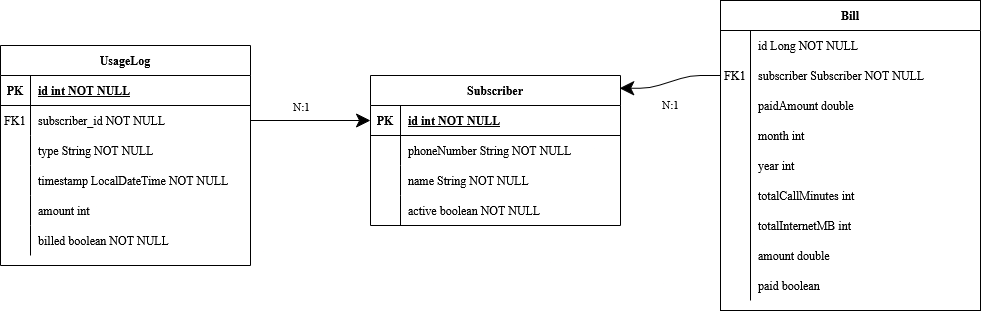

The diagram above was exported from draw.io. Its source (the exported page's mxGraphModel, read from the mxfile embedded in the PNG):
<mxGraphModel dx="2052" dy="691" grid="1" gridSize="10" guides="1" tooltips="1" connect="1" arrows="1" fold="1" page="1" pageScale="1" pageWidth="850" pageHeight="1100" math="0" shadow="0" extFonts="Permanent Marker^https://fonts.googleapis.com/css?family=Permanent+Marker">
  <root>
    <mxCell id="0" />
    <mxCell id="1" parent="0" />
    <mxCell id="C-vyLk0tnHw3VtMMgP7b-1" value="" style="edgeStyle=entityRelationEdgeStyle;endArrow=none;startArrow=classic;endFill=1;startFill=1;exitX=0.997;exitY=0.085;exitDx=0;exitDy=0;exitPerimeter=0;sourcePerimeterSpacing=0;targetPerimeterSpacing=0;endSize=6;startSize=12;" parent="1" source="C-vyLk0tnHw3VtMMgP7b-23" target="C-vyLk0tnHw3VtMMgP7b-6" edge="1">
      <mxGeometry width="100" height="100" relative="1" as="geometry">
        <mxPoint x="340" y="720" as="sourcePoint" />
        <mxPoint x="440" y="620" as="targetPoint" />
        <Array as="points">
          <mxPoint x="360" y="130" />
        </Array>
      </mxGeometry>
    </mxCell>
    <mxCell id="xILDC4CnlRa8dVMy0_Ka-64" value="N:1" style="edgeLabel;html=1;align=center;verticalAlign=middle;resizable=0;points=[];" vertex="1" connectable="0" parent="C-vyLk0tnHw3VtMMgP7b-1">
      <mxGeometry x="-0.3394" y="1" relative="1" as="geometry">
        <mxPoint x="17" y="18" as="offset" />
      </mxGeometry>
    </mxCell>
    <mxCell id="C-vyLk0tnHw3VtMMgP7b-12" value="" style="edgeStyle=entityRelationEdgeStyle;endArrow=ERzeroToMany;startArrow=ERone;endFill=1;startFill=0;" parent="1" source="C-vyLk0tnHw3VtMMgP7b-3" target="C-vyLk0tnHw3VtMMgP7b-17" edge="1">
      <mxGeometry width="100" height="100" relative="1" as="geometry">
        <mxPoint x="400" y="180" as="sourcePoint" />
        <mxPoint x="460" y="205" as="targetPoint" />
      </mxGeometry>
    </mxCell>
    <mxCell id="C-vyLk0tnHw3VtMMgP7b-2" value="Bill" style="shape=table;startSize=30;container=1;collapsible=1;childLayout=tableLayout;fixedRows=1;rowLines=0;fontStyle=1;align=center;resizeLast=1;" parent="1" vertex="1">
      <mxGeometry x="460" y="35" width="260" height="310" as="geometry" />
    </mxCell>
    <mxCell id="xILDC4CnlRa8dVMy0_Ka-33" style="shape=partialRectangle;collapsible=0;dropTarget=0;pointerEvents=0;fillColor=none;points=[[0,0.5],[1,0.5]];portConstraint=eastwest;top=0;left=0;right=0;bottom=0;" vertex="1" parent="C-vyLk0tnHw3VtMMgP7b-2">
      <mxGeometry y="30" width="260" height="30" as="geometry" />
    </mxCell>
    <mxCell id="xILDC4CnlRa8dVMy0_Ka-34" style="shape=partialRectangle;overflow=hidden;connectable=0;fillColor=none;top=0;left=0;bottom=0;right=0;" vertex="1" parent="xILDC4CnlRa8dVMy0_Ka-33">
      <mxGeometry width="30" height="30" as="geometry">
        <mxRectangle width="30" height="30" as="alternateBounds" />
      </mxGeometry>
    </mxCell>
    <mxCell id="xILDC4CnlRa8dVMy0_Ka-35" value="id Long NOT NULL" style="shape=partialRectangle;overflow=hidden;connectable=0;fillColor=none;top=0;left=0;bottom=0;right=0;align=left;spacingLeft=6;" vertex="1" parent="xILDC4CnlRa8dVMy0_Ka-33">
      <mxGeometry x="30" width="230" height="30" as="geometry">
        <mxRectangle width="230" height="30" as="alternateBounds" />
      </mxGeometry>
    </mxCell>
    <mxCell id="C-vyLk0tnHw3VtMMgP7b-6" value="" style="shape=partialRectangle;collapsible=0;dropTarget=0;pointerEvents=0;fillColor=none;points=[[0,0.5],[1,0.5]];portConstraint=eastwest;top=0;left=0;right=0;bottom=0;" parent="C-vyLk0tnHw3VtMMgP7b-2" vertex="1">
      <mxGeometry y="60" width="260" height="30" as="geometry" />
    </mxCell>
    <mxCell id="C-vyLk0tnHw3VtMMgP7b-7" value="FK1" style="shape=partialRectangle;overflow=hidden;connectable=0;fillColor=none;top=0;left=0;bottom=0;right=0;" parent="C-vyLk0tnHw3VtMMgP7b-6" vertex="1">
      <mxGeometry width="30" height="30" as="geometry">
        <mxRectangle width="30" height="30" as="alternateBounds" />
      </mxGeometry>
    </mxCell>
    <mxCell id="C-vyLk0tnHw3VtMMgP7b-8" value="subscriber Subscriber NOT NULL" style="shape=partialRectangle;overflow=hidden;connectable=0;fillColor=none;top=0;left=0;bottom=0;right=0;align=left;spacingLeft=6;" parent="C-vyLk0tnHw3VtMMgP7b-6" vertex="1">
      <mxGeometry x="30" width="230" height="30" as="geometry">
        <mxRectangle width="230" height="30" as="alternateBounds" />
      </mxGeometry>
    </mxCell>
    <mxCell id="C-vyLk0tnHw3VtMMgP7b-9" value="" style="shape=partialRectangle;collapsible=0;dropTarget=0;pointerEvents=0;fillColor=none;points=[[0,0.5],[1,0.5]];portConstraint=eastwest;top=0;left=0;right=0;bottom=0;" parent="C-vyLk0tnHw3VtMMgP7b-2" vertex="1">
      <mxGeometry y="90" width="260" height="30" as="geometry" />
    </mxCell>
    <mxCell id="C-vyLk0tnHw3VtMMgP7b-10" value="" style="shape=partialRectangle;overflow=hidden;connectable=0;fillColor=none;top=0;left=0;bottom=0;right=0;" parent="C-vyLk0tnHw3VtMMgP7b-9" vertex="1">
      <mxGeometry width="30" height="30" as="geometry">
        <mxRectangle width="30" height="30" as="alternateBounds" />
      </mxGeometry>
    </mxCell>
    <mxCell id="C-vyLk0tnHw3VtMMgP7b-11" value="paidAmount double" style="shape=partialRectangle;overflow=hidden;connectable=0;fillColor=none;top=0;left=0;bottom=0;right=0;align=left;spacingLeft=6;" parent="C-vyLk0tnHw3VtMMgP7b-9" vertex="1">
      <mxGeometry x="30" width="230" height="30" as="geometry">
        <mxRectangle width="230" height="30" as="alternateBounds" />
      </mxGeometry>
    </mxCell>
    <mxCell id="xILDC4CnlRa8dVMy0_Ka-36" style="shape=partialRectangle;collapsible=0;dropTarget=0;pointerEvents=0;fillColor=none;points=[[0,0.5],[1,0.5]];portConstraint=eastwest;top=0;left=0;right=0;bottom=0;" vertex="1" parent="C-vyLk0tnHw3VtMMgP7b-2">
      <mxGeometry y="120" width="260" height="30" as="geometry" />
    </mxCell>
    <mxCell id="xILDC4CnlRa8dVMy0_Ka-37" style="shape=partialRectangle;overflow=hidden;connectable=0;fillColor=none;top=0;left=0;bottom=0;right=0;" vertex="1" parent="xILDC4CnlRa8dVMy0_Ka-36">
      <mxGeometry width="30" height="30" as="geometry">
        <mxRectangle width="30" height="30" as="alternateBounds" />
      </mxGeometry>
    </mxCell>
    <mxCell id="xILDC4CnlRa8dVMy0_Ka-38" value="month int" style="shape=partialRectangle;overflow=hidden;connectable=0;fillColor=none;top=0;left=0;bottom=0;right=0;align=left;spacingLeft=6;" vertex="1" parent="xILDC4CnlRa8dVMy0_Ka-36">
      <mxGeometry x="30" width="230" height="30" as="geometry">
        <mxRectangle width="230" height="30" as="alternateBounds" />
      </mxGeometry>
    </mxCell>
    <mxCell id="xILDC4CnlRa8dVMy0_Ka-39" style="shape=partialRectangle;collapsible=0;dropTarget=0;pointerEvents=0;fillColor=none;points=[[0,0.5],[1,0.5]];portConstraint=eastwest;top=0;left=0;right=0;bottom=0;" vertex="1" parent="C-vyLk0tnHw3VtMMgP7b-2">
      <mxGeometry y="150" width="260" height="30" as="geometry" />
    </mxCell>
    <mxCell id="xILDC4CnlRa8dVMy0_Ka-40" style="shape=partialRectangle;overflow=hidden;connectable=0;fillColor=none;top=0;left=0;bottom=0;right=0;" vertex="1" parent="xILDC4CnlRa8dVMy0_Ka-39">
      <mxGeometry width="30" height="30" as="geometry">
        <mxRectangle width="30" height="30" as="alternateBounds" />
      </mxGeometry>
    </mxCell>
    <mxCell id="xILDC4CnlRa8dVMy0_Ka-41" value="year int" style="shape=partialRectangle;overflow=hidden;connectable=0;fillColor=none;top=0;left=0;bottom=0;right=0;align=left;spacingLeft=6;" vertex="1" parent="xILDC4CnlRa8dVMy0_Ka-39">
      <mxGeometry x="30" width="230" height="30" as="geometry">
        <mxRectangle width="230" height="30" as="alternateBounds" />
      </mxGeometry>
    </mxCell>
    <mxCell id="xILDC4CnlRa8dVMy0_Ka-42" style="shape=partialRectangle;collapsible=0;dropTarget=0;pointerEvents=0;fillColor=none;points=[[0,0.5],[1,0.5]];portConstraint=eastwest;top=0;left=0;right=0;bottom=0;" vertex="1" parent="C-vyLk0tnHw3VtMMgP7b-2">
      <mxGeometry y="180" width="260" height="30" as="geometry" />
    </mxCell>
    <mxCell id="xILDC4CnlRa8dVMy0_Ka-43" style="shape=partialRectangle;overflow=hidden;connectable=0;fillColor=none;top=0;left=0;bottom=0;right=0;" vertex="1" parent="xILDC4CnlRa8dVMy0_Ka-42">
      <mxGeometry width="30" height="30" as="geometry">
        <mxRectangle width="30" height="30" as="alternateBounds" />
      </mxGeometry>
    </mxCell>
    <mxCell id="xILDC4CnlRa8dVMy0_Ka-44" value="totalCallMinutes int" style="shape=partialRectangle;overflow=hidden;connectable=0;fillColor=none;top=0;left=0;bottom=0;right=0;align=left;spacingLeft=6;" vertex="1" parent="xILDC4CnlRa8dVMy0_Ka-42">
      <mxGeometry x="30" width="230" height="30" as="geometry">
        <mxRectangle width="230" height="30" as="alternateBounds" />
      </mxGeometry>
    </mxCell>
    <mxCell id="xILDC4CnlRa8dVMy0_Ka-45" style="shape=partialRectangle;collapsible=0;dropTarget=0;pointerEvents=0;fillColor=none;points=[[0,0.5],[1,0.5]];portConstraint=eastwest;top=0;left=0;right=0;bottom=0;" vertex="1" parent="C-vyLk0tnHw3VtMMgP7b-2">
      <mxGeometry y="210" width="260" height="30" as="geometry" />
    </mxCell>
    <mxCell id="xILDC4CnlRa8dVMy0_Ka-46" style="shape=partialRectangle;overflow=hidden;connectable=0;fillColor=none;top=0;left=0;bottom=0;right=0;" vertex="1" parent="xILDC4CnlRa8dVMy0_Ka-45">
      <mxGeometry width="30" height="30" as="geometry">
        <mxRectangle width="30" height="30" as="alternateBounds" />
      </mxGeometry>
    </mxCell>
    <mxCell id="xILDC4CnlRa8dVMy0_Ka-47" value="totalInternetMB int" style="shape=partialRectangle;overflow=hidden;connectable=0;fillColor=none;top=0;left=0;bottom=0;right=0;align=left;spacingLeft=6;" vertex="1" parent="xILDC4CnlRa8dVMy0_Ka-45">
      <mxGeometry x="30" width="230" height="30" as="geometry">
        <mxRectangle width="230" height="30" as="alternateBounds" />
      </mxGeometry>
    </mxCell>
    <mxCell id="xILDC4CnlRa8dVMy0_Ka-48" style="shape=partialRectangle;collapsible=0;dropTarget=0;pointerEvents=0;fillColor=none;points=[[0,0.5],[1,0.5]];portConstraint=eastwest;top=0;left=0;right=0;bottom=0;" vertex="1" parent="C-vyLk0tnHw3VtMMgP7b-2">
      <mxGeometry y="240" width="260" height="30" as="geometry" />
    </mxCell>
    <mxCell id="xILDC4CnlRa8dVMy0_Ka-49" style="shape=partialRectangle;overflow=hidden;connectable=0;fillColor=none;top=0;left=0;bottom=0;right=0;" vertex="1" parent="xILDC4CnlRa8dVMy0_Ka-48">
      <mxGeometry width="30" height="30" as="geometry">
        <mxRectangle width="30" height="30" as="alternateBounds" />
      </mxGeometry>
    </mxCell>
    <mxCell id="xILDC4CnlRa8dVMy0_Ka-50" value="amount double" style="shape=partialRectangle;overflow=hidden;connectable=0;fillColor=none;top=0;left=0;bottom=0;right=0;align=left;spacingLeft=6;" vertex="1" parent="xILDC4CnlRa8dVMy0_Ka-48">
      <mxGeometry x="30" width="230" height="30" as="geometry">
        <mxRectangle width="230" height="30" as="alternateBounds" />
      </mxGeometry>
    </mxCell>
    <mxCell id="xILDC4CnlRa8dVMy0_Ka-51" style="shape=partialRectangle;collapsible=0;dropTarget=0;pointerEvents=0;fillColor=none;points=[[0,0.5],[1,0.5]];portConstraint=eastwest;top=0;left=0;right=0;bottom=0;" vertex="1" parent="C-vyLk0tnHw3VtMMgP7b-2">
      <mxGeometry y="270" width="260" height="30" as="geometry" />
    </mxCell>
    <mxCell id="xILDC4CnlRa8dVMy0_Ka-52" style="shape=partialRectangle;overflow=hidden;connectable=0;fillColor=none;top=0;left=0;bottom=0;right=0;" vertex="1" parent="xILDC4CnlRa8dVMy0_Ka-51">
      <mxGeometry width="30" height="30" as="geometry">
        <mxRectangle width="30" height="30" as="alternateBounds" />
      </mxGeometry>
    </mxCell>
    <mxCell id="xILDC4CnlRa8dVMy0_Ka-53" value="paid boolean" style="shape=partialRectangle;overflow=hidden;connectable=0;fillColor=none;top=0;left=0;bottom=0;right=0;align=left;spacingLeft=6;" vertex="1" parent="xILDC4CnlRa8dVMy0_Ka-51">
      <mxGeometry x="30" width="230" height="30" as="geometry">
        <mxRectangle width="230" height="30" as="alternateBounds" />
      </mxGeometry>
    </mxCell>
    <mxCell id="C-vyLk0tnHw3VtMMgP7b-13" value="UsageLog" style="shape=table;startSize=30;container=1;collapsible=1;childLayout=tableLayout;fixedRows=1;rowLines=0;fontStyle=1;align=center;resizeLast=1;" parent="1" vertex="1">
      <mxGeometry x="-260" y="80" width="250" height="220" as="geometry" />
    </mxCell>
    <mxCell id="C-vyLk0tnHw3VtMMgP7b-14" value="" style="shape=partialRectangle;collapsible=0;dropTarget=0;pointerEvents=0;fillColor=none;points=[[0,0.5],[1,0.5]];portConstraint=eastwest;top=0;left=0;right=0;bottom=1;" parent="C-vyLk0tnHw3VtMMgP7b-13" vertex="1">
      <mxGeometry y="30" width="250" height="30" as="geometry" />
    </mxCell>
    <mxCell id="C-vyLk0tnHw3VtMMgP7b-15" value="PK" style="shape=partialRectangle;overflow=hidden;connectable=0;fillColor=none;top=0;left=0;bottom=0;right=0;fontStyle=1;" parent="C-vyLk0tnHw3VtMMgP7b-14" vertex="1">
      <mxGeometry width="30" height="30" as="geometry">
        <mxRectangle width="30" height="30" as="alternateBounds" />
      </mxGeometry>
    </mxCell>
    <mxCell id="C-vyLk0tnHw3VtMMgP7b-16" value="id int NOT NULL " style="shape=partialRectangle;overflow=hidden;connectable=0;fillColor=none;top=0;left=0;bottom=0;right=0;align=left;spacingLeft=6;fontStyle=5;" parent="C-vyLk0tnHw3VtMMgP7b-14" vertex="1">
      <mxGeometry x="30" width="220" height="30" as="geometry">
        <mxRectangle width="220" height="30" as="alternateBounds" />
      </mxGeometry>
    </mxCell>
    <mxCell id="C-vyLk0tnHw3VtMMgP7b-17" value="" style="shape=partialRectangle;collapsible=0;dropTarget=0;pointerEvents=0;fillColor=none;points=[[0,0.5],[1,0.5]];portConstraint=eastwest;top=0;left=0;right=0;bottom=0;" parent="C-vyLk0tnHw3VtMMgP7b-13" vertex="1">
      <mxGeometry y="60" width="250" height="30" as="geometry" />
    </mxCell>
    <mxCell id="C-vyLk0tnHw3VtMMgP7b-18" value="FK1" style="shape=partialRectangle;overflow=hidden;connectable=0;fillColor=none;top=0;left=0;bottom=0;right=0;" parent="C-vyLk0tnHw3VtMMgP7b-17" vertex="1">
      <mxGeometry width="30" height="30" as="geometry">
        <mxRectangle width="30" height="30" as="alternateBounds" />
      </mxGeometry>
    </mxCell>
    <mxCell id="C-vyLk0tnHw3VtMMgP7b-19" value="subscriber_id NOT NULL" style="shape=partialRectangle;overflow=hidden;connectable=0;fillColor=none;top=0;left=0;bottom=0;right=0;align=left;spacingLeft=6;" parent="C-vyLk0tnHw3VtMMgP7b-17" vertex="1">
      <mxGeometry x="30" width="220" height="30" as="geometry">
        <mxRectangle width="220" height="30" as="alternateBounds" />
      </mxGeometry>
    </mxCell>
    <mxCell id="C-vyLk0tnHw3VtMMgP7b-20" value="" style="shape=partialRectangle;collapsible=0;dropTarget=0;pointerEvents=0;fillColor=none;points=[[0,0.5],[1,0.5]];portConstraint=eastwest;top=0;left=0;right=0;bottom=0;" parent="C-vyLk0tnHw3VtMMgP7b-13" vertex="1">
      <mxGeometry y="90" width="250" height="30" as="geometry" />
    </mxCell>
    <mxCell id="C-vyLk0tnHw3VtMMgP7b-21" value="" style="shape=partialRectangle;overflow=hidden;connectable=0;fillColor=none;top=0;left=0;bottom=0;right=0;" parent="C-vyLk0tnHw3VtMMgP7b-20" vertex="1">
      <mxGeometry width="30" height="30" as="geometry">
        <mxRectangle width="30" height="30" as="alternateBounds" />
      </mxGeometry>
    </mxCell>
    <mxCell id="C-vyLk0tnHw3VtMMgP7b-22" value="type String NOT NULL" style="shape=partialRectangle;overflow=hidden;connectable=0;fillColor=none;top=0;left=0;bottom=0;right=0;align=left;spacingLeft=6;" parent="C-vyLk0tnHw3VtMMgP7b-20" vertex="1">
      <mxGeometry x="30" width="220" height="30" as="geometry">
        <mxRectangle width="220" height="30" as="alternateBounds" />
      </mxGeometry>
    </mxCell>
    <mxCell id="xILDC4CnlRa8dVMy0_Ka-55" style="shape=partialRectangle;collapsible=0;dropTarget=0;pointerEvents=0;fillColor=none;points=[[0,0.5],[1,0.5]];portConstraint=eastwest;top=0;left=0;right=0;bottom=0;" vertex="1" parent="C-vyLk0tnHw3VtMMgP7b-13">
      <mxGeometry y="120" width="250" height="30" as="geometry" />
    </mxCell>
    <mxCell id="xILDC4CnlRa8dVMy0_Ka-56" style="shape=partialRectangle;overflow=hidden;connectable=0;fillColor=none;top=0;left=0;bottom=0;right=0;" vertex="1" parent="xILDC4CnlRa8dVMy0_Ka-55">
      <mxGeometry width="30" height="30" as="geometry">
        <mxRectangle width="30" height="30" as="alternateBounds" />
      </mxGeometry>
    </mxCell>
    <mxCell id="xILDC4CnlRa8dVMy0_Ka-57" value="timestamp LocalDateTime NOT NULL" style="shape=partialRectangle;overflow=hidden;connectable=0;fillColor=none;top=0;left=0;bottom=0;right=0;align=left;spacingLeft=6;" vertex="1" parent="xILDC4CnlRa8dVMy0_Ka-55">
      <mxGeometry x="30" width="220" height="30" as="geometry">
        <mxRectangle width="220" height="30" as="alternateBounds" />
      </mxGeometry>
    </mxCell>
    <mxCell id="xILDC4CnlRa8dVMy0_Ka-58" style="shape=partialRectangle;collapsible=0;dropTarget=0;pointerEvents=0;fillColor=none;points=[[0,0.5],[1,0.5]];portConstraint=eastwest;top=0;left=0;right=0;bottom=0;" vertex="1" parent="C-vyLk0tnHw3VtMMgP7b-13">
      <mxGeometry y="150" width="250" height="30" as="geometry" />
    </mxCell>
    <mxCell id="xILDC4CnlRa8dVMy0_Ka-59" style="shape=partialRectangle;overflow=hidden;connectable=0;fillColor=none;top=0;left=0;bottom=0;right=0;" vertex="1" parent="xILDC4CnlRa8dVMy0_Ka-58">
      <mxGeometry width="30" height="30" as="geometry">
        <mxRectangle width="30" height="30" as="alternateBounds" />
      </mxGeometry>
    </mxCell>
    <mxCell id="xILDC4CnlRa8dVMy0_Ka-60" value="amount int " style="shape=partialRectangle;overflow=hidden;connectable=0;fillColor=none;top=0;left=0;bottom=0;right=0;align=left;spacingLeft=6;" vertex="1" parent="xILDC4CnlRa8dVMy0_Ka-58">
      <mxGeometry x="30" width="220" height="30" as="geometry">
        <mxRectangle width="220" height="30" as="alternateBounds" />
      </mxGeometry>
    </mxCell>
    <mxCell id="xILDC4CnlRa8dVMy0_Ka-61" style="shape=partialRectangle;collapsible=0;dropTarget=0;pointerEvents=0;fillColor=none;points=[[0,0.5],[1,0.5]];portConstraint=eastwest;top=0;left=0;right=0;bottom=0;" vertex="1" parent="C-vyLk0tnHw3VtMMgP7b-13">
      <mxGeometry y="180" width="250" height="30" as="geometry" />
    </mxCell>
    <mxCell id="xILDC4CnlRa8dVMy0_Ka-62" style="shape=partialRectangle;overflow=hidden;connectable=0;fillColor=none;top=0;left=0;bottom=0;right=0;" vertex="1" parent="xILDC4CnlRa8dVMy0_Ka-61">
      <mxGeometry width="30" height="30" as="geometry">
        <mxRectangle width="30" height="30" as="alternateBounds" />
      </mxGeometry>
    </mxCell>
    <mxCell id="xILDC4CnlRa8dVMy0_Ka-63" value="billed boolean NOT NULL" style="shape=partialRectangle;overflow=hidden;connectable=0;fillColor=none;top=0;left=0;bottom=0;right=0;align=left;spacingLeft=6;" vertex="1" parent="xILDC4CnlRa8dVMy0_Ka-61">
      <mxGeometry x="30" width="220" height="30" as="geometry">
        <mxRectangle width="220" height="30" as="alternateBounds" />
      </mxGeometry>
    </mxCell>
    <mxCell id="C-vyLk0tnHw3VtMMgP7b-23" value="Subscriber" style="shape=table;startSize=30;container=1;collapsible=1;childLayout=tableLayout;fixedRows=1;rowLines=0;fontStyle=1;align=center;resizeLast=1;" parent="1" vertex="1">
      <mxGeometry x="110" y="110" width="250" height="150" as="geometry" />
    </mxCell>
    <mxCell id="C-vyLk0tnHw3VtMMgP7b-24" value="" style="shape=partialRectangle;collapsible=0;dropTarget=0;pointerEvents=0;fillColor=none;points=[[0,0.5],[1,0.5]];portConstraint=eastwest;top=0;left=0;right=0;bottom=1;" parent="C-vyLk0tnHw3VtMMgP7b-23" vertex="1">
      <mxGeometry y="30" width="250" height="30" as="geometry" />
    </mxCell>
    <mxCell id="C-vyLk0tnHw3VtMMgP7b-25" value="PK" style="shape=partialRectangle;overflow=hidden;connectable=0;fillColor=none;top=0;left=0;bottom=0;right=0;fontStyle=1;" parent="C-vyLk0tnHw3VtMMgP7b-24" vertex="1">
      <mxGeometry width="30" height="30" as="geometry">
        <mxRectangle width="30" height="30" as="alternateBounds" />
      </mxGeometry>
    </mxCell>
    <mxCell id="C-vyLk0tnHw3VtMMgP7b-26" value="id int NOT NULL " style="shape=partialRectangle;overflow=hidden;connectable=0;fillColor=none;top=0;left=0;bottom=0;right=0;align=left;spacingLeft=6;fontStyle=5;" parent="C-vyLk0tnHw3VtMMgP7b-24" vertex="1">
      <mxGeometry x="30" width="220" height="30" as="geometry">
        <mxRectangle width="220" height="30" as="alternateBounds" />
      </mxGeometry>
    </mxCell>
    <mxCell id="C-vyLk0tnHw3VtMMgP7b-27" value="" style="shape=partialRectangle;collapsible=0;dropTarget=0;pointerEvents=0;fillColor=none;points=[[0,0.5],[1,0.5]];portConstraint=eastwest;top=0;left=0;right=0;bottom=0;" parent="C-vyLk0tnHw3VtMMgP7b-23" vertex="1">
      <mxGeometry y="60" width="250" height="30" as="geometry" />
    </mxCell>
    <mxCell id="C-vyLk0tnHw3VtMMgP7b-28" value="" style="shape=partialRectangle;overflow=hidden;connectable=0;fillColor=none;top=0;left=0;bottom=0;right=0;" parent="C-vyLk0tnHw3VtMMgP7b-27" vertex="1">
      <mxGeometry width="30" height="30" as="geometry">
        <mxRectangle width="30" height="30" as="alternateBounds" />
      </mxGeometry>
    </mxCell>
    <mxCell id="C-vyLk0tnHw3VtMMgP7b-29" value="phoneNumber String NOT NULL " style="shape=partialRectangle;overflow=hidden;connectable=0;fillColor=none;top=0;left=0;bottom=0;right=0;align=left;spacingLeft=6;" parent="C-vyLk0tnHw3VtMMgP7b-27" vertex="1">
      <mxGeometry x="30" width="220" height="30" as="geometry">
        <mxRectangle width="220" height="30" as="alternateBounds" />
      </mxGeometry>
    </mxCell>
    <mxCell id="xILDC4CnlRa8dVMy0_Ka-21" style="shape=partialRectangle;collapsible=0;dropTarget=0;pointerEvents=0;fillColor=none;points=[[0,0.5],[1,0.5]];portConstraint=eastwest;top=0;left=0;right=0;bottom=0;" vertex="1" parent="C-vyLk0tnHw3VtMMgP7b-23">
      <mxGeometry y="90" width="250" height="30" as="geometry" />
    </mxCell>
    <mxCell id="xILDC4CnlRa8dVMy0_Ka-22" style="shape=partialRectangle;overflow=hidden;connectable=0;fillColor=none;top=0;left=0;bottom=0;right=0;" vertex="1" parent="xILDC4CnlRa8dVMy0_Ka-21">
      <mxGeometry width="30" height="30" as="geometry">
        <mxRectangle width="30" height="30" as="alternateBounds" />
      </mxGeometry>
    </mxCell>
    <mxCell id="xILDC4CnlRa8dVMy0_Ka-23" value="name String NOT NULL" style="shape=partialRectangle;overflow=hidden;connectable=0;fillColor=none;top=0;left=0;bottom=0;right=0;align=left;spacingLeft=6;" vertex="1" parent="xILDC4CnlRa8dVMy0_Ka-21">
      <mxGeometry x="30" width="220" height="30" as="geometry">
        <mxRectangle width="220" height="30" as="alternateBounds" />
      </mxGeometry>
    </mxCell>
    <mxCell id="xILDC4CnlRa8dVMy0_Ka-24" style="shape=partialRectangle;collapsible=0;dropTarget=0;pointerEvents=0;fillColor=none;points=[[0,0.5],[1,0.5]];portConstraint=eastwest;top=0;left=0;right=0;bottom=0;" vertex="1" parent="C-vyLk0tnHw3VtMMgP7b-23">
      <mxGeometry y="120" width="250" height="30" as="geometry" />
    </mxCell>
    <mxCell id="xILDC4CnlRa8dVMy0_Ka-25" style="shape=partialRectangle;overflow=hidden;connectable=0;fillColor=none;top=0;left=0;bottom=0;right=0;" vertex="1" parent="xILDC4CnlRa8dVMy0_Ka-24">
      <mxGeometry width="30" height="30" as="geometry">
        <mxRectangle width="30" height="30" as="alternateBounds" />
      </mxGeometry>
    </mxCell>
    <mxCell id="xILDC4CnlRa8dVMy0_Ka-26" value="active boolean NOT NULL" style="shape=partialRectangle;overflow=hidden;connectable=0;fillColor=none;top=0;left=0;bottom=0;right=0;align=left;spacingLeft=6;" vertex="1" parent="xILDC4CnlRa8dVMy0_Ka-24">
      <mxGeometry x="30" width="220" height="30" as="geometry">
        <mxRectangle width="220" height="30" as="alternateBounds" />
      </mxGeometry>
    </mxCell>
    <mxCell id="xILDC4CnlRa8dVMy0_Ka-66" style="edgeStyle=orthogonalEdgeStyle;rounded=0;orthogonalLoop=1;jettySize=auto;html=1;exitX=1;exitY=0.5;exitDx=0;exitDy=0;entryX=0;entryY=0.5;entryDx=0;entryDy=0;endSize=12;" edge="1" parent="1" source="C-vyLk0tnHw3VtMMgP7b-17" target="C-vyLk0tnHw3VtMMgP7b-24">
      <mxGeometry relative="1" as="geometry" />
    </mxCell>
    <mxCell id="xILDC4CnlRa8dVMy0_Ka-67" value="N:1" style="edgeLabel;html=1;align=center;verticalAlign=middle;resizable=0;points=[];" vertex="1" connectable="0" parent="xILDC4CnlRa8dVMy0_Ka-66">
      <mxGeometry x="0.29" y="-5" relative="1" as="geometry">
        <mxPoint x="-27" y="-20" as="offset" />
      </mxGeometry>
    </mxCell>
  </root>
</mxGraphModel>